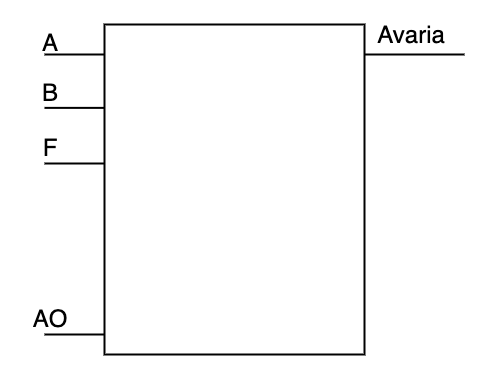

The diagram above was exported from draw.io. Its source (the exported page's mxGraphModel, read from the mxfile embedded in the PNG):
<mxGraphModel dx="1106" dy="783" grid="1" gridSize="10" guides="1" tooltips="1" connect="1" arrows="1" fold="1" page="1" pageScale="1" pageWidth="827" pageHeight="1169" math="0" shadow="0">
  <root>
    <mxCell id="0" />
    <mxCell id="1" parent="0" />
    <mxCell id="RrSBgh-WVqgDTwaSacG7-1" value="" style="rounded=0;whiteSpace=wrap;html=1;strokeWidth=2;" parent="1" vertex="1">
      <mxGeometry x="250" y="170" width="260" height="330" as="geometry" />
    </mxCell>
    <mxCell id="RrSBgh-WVqgDTwaSacG7-6" value="" style="endArrow=none;html=1;rounded=0;strokeWidth=2;" parent="1" edge="1">
      <mxGeometry width="50" height="50" relative="1" as="geometry">
        <mxPoint x="190" y="200.0000000000001" as="sourcePoint" />
        <mxPoint x="250" y="200.0000000000001" as="targetPoint" />
      </mxGeometry>
    </mxCell>
    <mxCell id="RrSBgh-WVqgDTwaSacG7-7" value="" style="endArrow=none;html=1;rounded=0;strokeWidth=2;" parent="1" edge="1">
      <mxGeometry width="50" height="50" relative="1" as="geometry">
        <mxPoint x="190" y="253.3800000000001" as="sourcePoint" />
        <mxPoint x="250" y="253.3800000000001" as="targetPoint" />
      </mxGeometry>
    </mxCell>
    <mxCell id="RrSBgh-WVqgDTwaSacG7-8" value="" style="endArrow=none;html=1;rounded=0;strokeWidth=2;" parent="1" edge="1">
      <mxGeometry width="50" height="50" relative="1" as="geometry">
        <mxPoint x="190" y="309.0000000000001" as="sourcePoint" />
        <mxPoint x="250" y="309.0000000000001" as="targetPoint" />
      </mxGeometry>
    </mxCell>
    <mxCell id="RrSBgh-WVqgDTwaSacG7-10" value="&lt;span style=&quot;font-size: 24px&quot;&gt;A&lt;/span&gt;" style="text;html=1;strokeColor=none;fillColor=none;align=center;verticalAlign=middle;whiteSpace=wrap;rounded=0;" parent="1" vertex="1">
      <mxGeometry x="166" y="174" width="60" height="30" as="geometry" />
    </mxCell>
    <mxCell id="RrSBgh-WVqgDTwaSacG7-11" value="&lt;span style=&quot;font-size: 24px&quot;&gt;B&lt;/span&gt;" style="text;html=1;strokeColor=none;fillColor=none;align=center;verticalAlign=middle;whiteSpace=wrap;rounded=0;" parent="1" vertex="1">
      <mxGeometry x="166" y="224" width="60" height="30" as="geometry" />
    </mxCell>
    <mxCell id="RrSBgh-WVqgDTwaSacG7-12" value="&lt;span style=&quot;font-size: 24px&quot;&gt;F&lt;/span&gt;" style="text;html=1;strokeColor=none;fillColor=none;align=center;verticalAlign=middle;whiteSpace=wrap;rounded=0;" parent="1" vertex="1">
      <mxGeometry x="166" y="279" width="60" height="30" as="geometry" />
    </mxCell>
    <mxCell id="RrSBgh-WVqgDTwaSacG7-14" value="&lt;font style=&quot;font-size: 24px&quot;&gt;Avaria&lt;/font&gt;" style="text;html=1;strokeColor=none;fillColor=none;align=center;verticalAlign=middle;whiteSpace=wrap;rounded=0;" parent="1" vertex="1">
      <mxGeometry x="527" y="166" width="60" height="30" as="geometry" />
    </mxCell>
    <mxCell id="RrSBgh-WVqgDTwaSacG7-16" value="&lt;font style=&quot;font-size: 24px&quot;&gt;AO&lt;/font&gt;" style="text;html=1;strokeColor=none;fillColor=none;align=center;verticalAlign=middle;whiteSpace=wrap;rounded=0;" parent="1" vertex="1">
      <mxGeometry x="166" y="450" width="60" height="30" as="geometry" />
    </mxCell>
    <mxCell id="IH3fDDmHs-iAYUkAnH93-1" value="" style="endArrow=none;html=1;rounded=0;strokeWidth=2;" edge="1" parent="1">
      <mxGeometry width="50" height="50" relative="1" as="geometry">
        <mxPoint x="510" y="200" as="sourcePoint" />
        <mxPoint x="610" y="200" as="targetPoint" />
      </mxGeometry>
    </mxCell>
    <mxCell id="IH3fDDmHs-iAYUkAnH93-2" value="" style="endArrow=none;html=1;rounded=0;strokeWidth=2;" edge="1" parent="1">
      <mxGeometry width="50" height="50" relative="1" as="geometry">
        <mxPoint x="190" y="480" as="sourcePoint" />
        <mxPoint x="250" y="480" as="targetPoint" />
      </mxGeometry>
    </mxCell>
  </root>
</mxGraphModel>